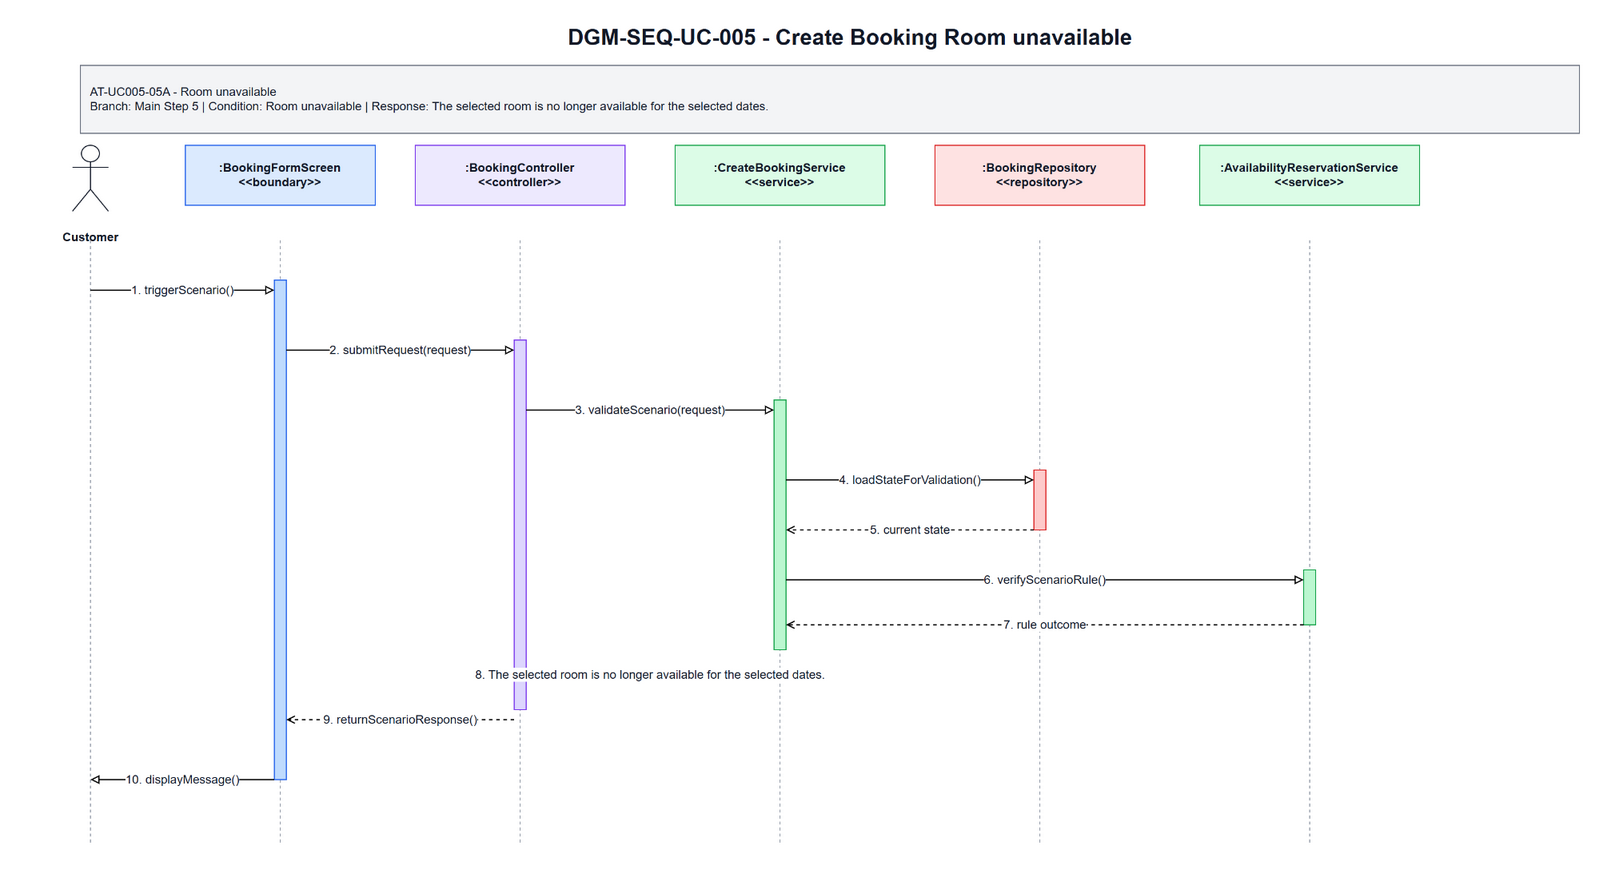

The diagram above was exported from draw.io. Its source (the exported page's mxGraphModel, read from the mxfile embedded in the PNG):
<mxGraphModel dx="1700" dy="920" grid="1" gridSize="10" guides="1" tooltips="1" connect="1" arrows="1" fold="1" page="1" pageScale="1" pageWidth="1700" pageHeight="920" math="0" shadow="0">
  <root>
    <mxCell id="0" />
    <mxCell id="1" parent="0" />
    <mxCell id="title" parent="1" value="DGM-SEQ-UC-005 - Create Booking Room unavailable" style="text;html=1;strokeColor=none;fillColor=none;align=center;verticalAlign=middle;fontStyle=1;fontSize=22;fontColor=#111827" vertex="1">
      <mxGeometry x="350" y="25" width="1000" height="34" as="geometry" />
    </mxCell>
    <mxCell id="scenario-band" parent="1" value="AT-UC005-05A - Room unavailable&lt;br&gt;Branch: Main Step 5 | Condition: Room unavailable | Response: The selected room is no longer available for the selected dates." style="rounded=0;whiteSpace=wrap;html=1;fillColor=#F3F4F6;strokeColor=#6B7280;fontSize=12;fontColor=#111827;align=left;spacing=10" vertex="1">
      <mxGeometry x="80" y="70" width="1500" height="68" as="geometry" />
    </mxCell>
    <mxCell id="actor-icon" parent="1" value="" style="shape=umlActor;verticalLabelPosition=bottom;verticalAlign=top;html=1;outlineConnect=0;strokeColor=#111827" vertex="1">
      <mxGeometry x="72" y="150" width="36" height="66" as="geometry" />
    </mxCell>
    <mxCell id="actor-label" parent="1" value="Customer" style="text;html=1;strokeColor=none;fillColor=none;align=center;verticalAlign=middle;fontStyle=1;fontSize=12;fontColor=#111827" vertex="1">
      <mxGeometry x="20" y="224" width="140" height="36" as="geometry" />
    </mxCell>
    <mxCell id="h0" parent="1" value=":BookingFormScreen&lt;br&gt;&amp;lt;&amp;lt;boundary&amp;gt;&amp;gt;" style="rounded=0;whiteSpace=wrap;html=1;fillColor=#DBEAFE;strokeColor=#2563EB;fontSize=12;fontStyle=1;fontColor=#111827" vertex="1">
      <mxGeometry x="185" y="150" width="190" height="60" as="geometry" />
    </mxCell>
    <mxCell id="h1" parent="1" value=":BookingController&lt;br&gt;&amp;lt;&amp;lt;controller&amp;gt;&amp;gt;" style="rounded=0;whiteSpace=wrap;html=1;fillColor=#EDE9FE;strokeColor=#7C3AED;fontSize=12;fontStyle=1;fontColor=#111827" vertex="1">
      <mxGeometry x="415" y="150" width="210" height="60" as="geometry" />
    </mxCell>
    <mxCell id="h2" parent="1" value=":CreateBookingService&lt;br&gt;&amp;lt;&amp;lt;service&amp;gt;&amp;gt;" style="rounded=0;whiteSpace=wrap;html=1;fillColor=#DCFCE7;strokeColor=#16A34A;fontSize=12;fontStyle=1;fontColor=#111827" vertex="1">
      <mxGeometry x="675" y="150" width="210" height="60" as="geometry" />
    </mxCell>
    <mxCell id="h3" parent="1" value=":BookingRepository&lt;br&gt;&amp;lt;&amp;lt;repository&amp;gt;&amp;gt;" style="rounded=0;whiteSpace=wrap;html=1;fillColor=#FEE2E2;strokeColor=#DC2626;fontSize=12;fontStyle=1;fontColor=#111827" vertex="1">
      <mxGeometry x="935" y="150" width="210" height="60" as="geometry" />
    </mxCell>
    <mxCell id="h4" parent="1" value=":AvailabilityReservationService&lt;br&gt;&amp;lt;&amp;lt;service&amp;gt;&amp;gt;" style="rounded=0;whiteSpace=wrap;html=1;fillColor=#DCFCE7;strokeColor=#16A34A;fontSize=12;fontStyle=1;fontColor=#111827" vertex="1">
      <mxGeometry x="1200" y="150" width="220" height="60" as="geometry" />
    </mxCell>
    <mxCell id="l-actor" parent="1" style="endArrow=none;html=1;dashed=1;strokeColor=#9CA3AF" edge="1">
      <mxGeometry relative="1" as="geometry">
        <mxPoint x="90" y="245" as="sourcePoint" />
        <mxPoint x="90" y="850" as="targetPoint" />
      </mxGeometry>
    </mxCell>
    <mxCell id="l0" parent="1" style="endArrow=none;html=1;dashed=1;strokeColor=#9CA3AF" edge="1">
      <mxGeometry relative="1" as="geometry">
        <mxPoint x="280" y="245" as="sourcePoint" />
        <mxPoint x="280" y="850" as="targetPoint" />
      </mxGeometry>
    </mxCell>
    <mxCell id="l1" parent="1" style="endArrow=none;html=1;dashed=1;strokeColor=#9CA3AF" edge="1">
      <mxGeometry relative="1" as="geometry">
        <mxPoint x="520" y="245" as="sourcePoint" />
        <mxPoint x="520" y="850" as="targetPoint" />
      </mxGeometry>
    </mxCell>
    <mxCell id="l2" parent="1" style="endArrow=none;html=1;dashed=1;strokeColor=#9CA3AF" edge="1">
      <mxGeometry relative="1" as="geometry">
        <mxPoint x="780" y="245" as="sourcePoint" />
        <mxPoint x="780" y="850" as="targetPoint" />
      </mxGeometry>
    </mxCell>
    <mxCell id="l3" parent="1" style="endArrow=none;html=1;dashed=1;strokeColor=#9CA3AF" edge="1">
      <mxGeometry relative="1" as="geometry">
        <mxPoint x="1040" y="245" as="sourcePoint" />
        <mxPoint x="1040" y="850" as="targetPoint" />
      </mxGeometry>
    </mxCell>
    <mxCell id="l4" parent="1" style="endArrow=none;html=1;dashed=1;strokeColor=#9CA3AF" edge="1">
      <mxGeometry relative="1" as="geometry">
        <mxPoint x="1310" y="245" as="sourcePoint" />
        <mxPoint x="1310" y="850" as="targetPoint" />
      </mxGeometry>
    </mxCell>
    <mxCell id="a-boundary" parent="1" value="" style="rounded=0;whiteSpace=wrap;html=1;fillColor=#BFDBFE;strokeColor=#2563EB" vertex="1">
      <mxGeometry x="274" y="285" width="12" height="500" as="geometry" />
    </mxCell>
    <mxCell id="a-controller" parent="1" value="" style="rounded=0;whiteSpace=wrap;html=1;fillColor=#DDD6FE;strokeColor=#7C3AED" vertex="1">
      <mxGeometry x="514" y="345" width="12" height="370" as="geometry" />
    </mxCell>
    <mxCell id="a-service" parent="1" value="" style="rounded=0;whiteSpace=wrap;html=1;fillColor=#BBF7D0;strokeColor=#16A34A" vertex="1">
      <mxGeometry x="774" y="405" width="12" height="250" as="geometry" />
    </mxCell>
    <mxCell id="a-repo" parent="1" value="" style="rounded=0;whiteSpace=wrap;html=1;fillColor=#FECACA;strokeColor=#DC2626" vertex="1">
      <mxGeometry x="1034" y="475" width="12" height="60" as="geometry" />
    </mxCell>
    <mxCell id="a-support" parent="1" value="" style="rounded=0;whiteSpace=wrap;html=1;fillColor=#BBF7D0;strokeColor=#16A34A" vertex="1">
      <mxGeometry x="1304" y="575" width="12" height="55" as="geometry" />
    </mxCell>
    <mxCell id="m1" parent="1" value="1. triggerScenario()" style="endArrow=block;endFill=0;html=1;rounded=0;strokeWidth=1.2;fontSize=12;fontColor=#111827;labelBackgroundColor=#FFFFFF" edge="1">
      <mxGeometry relative="1" as="geometry">
        <mxPoint x="90" y="295" as="sourcePoint" />
        <mxPoint x="274" y="295" as="targetPoint" />
      </mxGeometry>
    </mxCell>
    <mxCell id="m2" parent="1" value="2. submitRequest(request)" style="endArrow=block;endFill=0;html=1;rounded=0;strokeWidth=1.2;fontSize=12;fontColor=#111827;labelBackgroundColor=#FFFFFF" edge="1">
      <mxGeometry relative="1" as="geometry">
        <mxPoint x="286" y="355" as="sourcePoint" />
        <mxPoint x="514" y="355" as="targetPoint" />
      </mxGeometry>
    </mxCell>
    <mxCell id="m3" parent="1" value="3. validateScenario(request)" style="endArrow=block;endFill=0;html=1;rounded=0;strokeWidth=1.2;fontSize=12;fontColor=#111827;labelBackgroundColor=#FFFFFF" edge="1">
      <mxGeometry relative="1" as="geometry">
        <mxPoint x="526" y="415" as="sourcePoint" />
        <mxPoint x="774" y="415" as="targetPoint" />
      </mxGeometry>
    </mxCell>
    <mxCell id="m4" parent="1" value="4. loadStateForValidation()" style="endArrow=block;endFill=0;html=1;rounded=0;strokeWidth=1.2;fontSize=12;fontColor=#111827;labelBackgroundColor=#FFFFFF" edge="1">
      <mxGeometry relative="1" as="geometry">
        <mxPoint x="786" y="485" as="sourcePoint" />
        <mxPoint x="1034" y="485" as="targetPoint" />
      </mxGeometry>
    </mxCell>
    <mxCell id="m5" parent="1" value="5. current state" style="endArrow=open;endFill=0;dashed=1;html=1;rounded=0;strokeWidth=1.2;fontSize=12;fontColor=#111827;labelBackgroundColor=#FFFFFF" edge="1">
      <mxGeometry relative="1" as="geometry">
        <mxPoint x="1034" y="535" as="sourcePoint" />
        <mxPoint x="786" y="535" as="targetPoint" />
      </mxGeometry>
    </mxCell>
    <mxCell id="m6" parent="1" value="6. verifyScenarioRule()" style="endArrow=block;endFill=0;html=1;rounded=0;strokeWidth=1.2;fontSize=12;fontColor=#111827;labelBackgroundColor=#FFFFFF" edge="1">
      <mxGeometry relative="1" as="geometry">
        <mxPoint x="786" y="585" as="sourcePoint" />
        <mxPoint x="1304" y="585" as="targetPoint" />
      </mxGeometry>
    </mxCell>
    <mxCell id="m7" parent="1" value="7. rule outcome" style="endArrow=open;endFill=0;dashed=1;html=1;rounded=0;strokeWidth=1.2;fontSize=12;fontColor=#111827;labelBackgroundColor=#FFFFFF" edge="1">
      <mxGeometry relative="1" as="geometry">
        <mxPoint x="1304" y="630" as="sourcePoint" />
        <mxPoint x="786" y="630" as="targetPoint" />
      </mxGeometry>
    </mxCell>
    <mxCell id="m8" parent="1" value="8. The selected room is no longer available for the selected dates." style="endArrow=open;endFill=0;dashed=1;html=1;rounded=0;strokeWidth=1.2;fontSize=12;fontColor=#111827;labelBackgroundColor=#FFFFFF" edge="1">
      <mxGeometry relative="1" as="geometry">
        <mxPoint x="774" y="680" as="sourcePoint" />
        <mxPoint x="526" y="680" as="targetPoint" />
      </mxGeometry>
    </mxCell>
    <mxCell id="m9" parent="1" value="9. returnScenarioResponse()" style="endArrow=open;endFill=0;dashed=1;html=1;rounded=0;strokeWidth=1.2;fontSize=12;fontColor=#111827;labelBackgroundColor=#FFFFFF" edge="1">
      <mxGeometry relative="1" as="geometry">
        <mxPoint x="514" y="725" as="sourcePoint" />
        <mxPoint x="286" y="725" as="targetPoint" />
      </mxGeometry>
    </mxCell>
    <mxCell id="m10" parent="1" value="10. displayMessage()" style="endArrow=block;endFill=0;html=1;rounded=0;strokeWidth=1.2;fontSize=12;fontColor=#111827;labelBackgroundColor=#FFFFFF" edge="1">
      <mxGeometry relative="1" as="geometry">
        <mxPoint x="274" y="785" as="sourcePoint" />
        <mxPoint x="90" y="785" as="targetPoint" />
      </mxGeometry>
    </mxCell>
  </root>
</mxGraphModel>